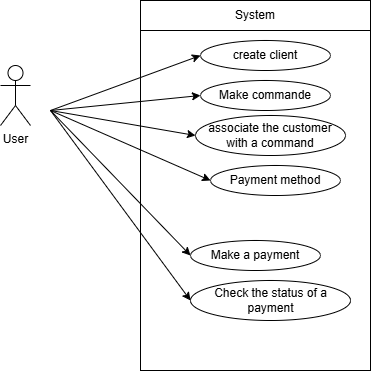

The diagram above was exported from draw.io. Its source (the exported page's mxGraphModel, read from the mxfile embedded in the PNG):
<mxGraphModel dx="1025" dy="459" grid="1" gridSize="10" guides="1" tooltips="1" connect="1" arrows="1" fold="1" page="1" pageScale="1" pageWidth="2500" pageHeight="1600" math="0" shadow="0">
  <root>
    <mxCell id="0" />
    <mxCell id="1" parent="0" />
    <mxCell id="yfPCpIb8jgL8XreR5ub9-4" parent="1" style="rounded=0;whiteSpace=wrap;html=1;" value="" vertex="1">
      <mxGeometry height="340" width="230" x="470" y="210" as="geometry" />
    </mxCell>
    <mxCell id="yfPCpIb8jgL8XreR5ub9-5" parent="1" style="rounded=0;whiteSpace=wrap;html=1;" value="" vertex="1">
      <mxGeometry height="30" width="230" x="470" y="180" as="geometry" />
    </mxCell>
    <mxCell id="yfPCpIb8jgL8XreR5ub9-6" parent="1" style="text;html=1;whiteSpace=wrap;strokeColor=none;fillColor=none;align=center;verticalAlign=middle;rounded=0;" value="System" vertex="1">
      <mxGeometry height="30" width="60" x="555" y="180" as="geometry" />
    </mxCell>
    <mxCell id="yfPCpIb8jgL8XreR5ub9-7" parent="1" style="ellipse;whiteSpace=wrap;html=1;" value="" vertex="1">
      <mxGeometry height="30" width="130" x="530" y="220" as="geometry" />
    </mxCell>
    <mxCell id="yfPCpIb8jgL8XreR5ub9-8" parent="1" style="text;html=1;whiteSpace=wrap;strokeColor=none;fillColor=none;align=center;verticalAlign=middle;rounded=0;" value="create client" vertex="1">
      <mxGeometry height="30" width="110" x="540" y="220" as="geometry" />
    </mxCell>
    <mxCell id="yfPCpIb8jgL8XreR5ub9-10" parent="1" style="ellipse;whiteSpace=wrap;html=1;" value="" vertex="1">
      <mxGeometry height="30" width="130" x="530" y="260" as="geometry" />
    </mxCell>
    <mxCell id="yfPCpIb8jgL8XreR5ub9-11" parent="1" style="ellipse;whiteSpace=wrap;html=1;" value="relation" vertex="1">
      <mxGeometry height="30" width="130" x="530" y="300" as="geometry" />
    </mxCell>
    <mxCell id="yfPCpIb8jgL8XreR5ub9-12" parent="1" style="ellipse;whiteSpace=wrap;html=1;" value="" vertex="1">
      <mxGeometry height="30" width="130" x="540" y="345" as="geometry" />
    </mxCell>
    <mxCell id="yfPCpIb8jgL8XreR5ub9-13" parent="1" style="text;html=1;whiteSpace=wrap;strokeColor=none;fillColor=none;align=center;verticalAlign=middle;rounded=0;" value="Make commande" vertex="1">
      <mxGeometry height="30" width="110" x="540" y="260" as="geometry" />
    </mxCell>
    <mxCell id="yfPCpIb8jgL8XreR5ub9-15" parent="1" style="shape=umlActor;verticalLabelPosition=bottom;verticalAlign=top;html=1;outlineConnect=0;" value="User" vertex="1">
      <mxGeometry height="60" width="30" x="330" y="245" as="geometry" />
    </mxCell>
    <mxCell id="yfPCpIb8jgL8XreR5ub9-16" edge="1" parent="1" style="endArrow=classic;html=1;rounded=0;entryX=0;entryY=0.5;entryDx=0;entryDy=0;" target="yfPCpIb8jgL8XreR5ub9-7" value="">
      <mxGeometry height="50" relative="1" width="50" as="geometry">
        <mxPoint x="380" y="290" as="sourcePoint" />
        <mxPoint x="529.9999999999999" y="205" as="targetPoint" />
      </mxGeometry>
    </mxCell>
    <mxCell id="yfPCpIb8jgL8XreR5ub9-17" edge="1" parent="1" style="endArrow=classic;html=1;rounded=0;entryX=0;entryY=0.5;entryDx=0;entryDy=0;" target="yfPCpIb8jgL8XreR5ub9-10" value="">
      <mxGeometry height="50" relative="1" width="50" as="geometry">
        <mxPoint x="380" y="290" as="sourcePoint" />
        <mxPoint x="529.9999999999999" y="245" as="targetPoint" />
      </mxGeometry>
    </mxCell>
    <mxCell id="yfPCpIb8jgL8XreR5ub9-18" edge="1" parent="1" style="endArrow=classic;html=1;rounded=0;entryX=0;entryY=0.5;entryDx=0;entryDy=0;" target="yfPCpIb8jgL8XreR5ub9-22" value="">
      <mxGeometry height="50" relative="1" width="50" as="geometry">
        <mxPoint x="380" y="290" as="sourcePoint" />
        <mxPoint x="529.9999999999999" y="285.00000000000006" as="targetPoint" />
      </mxGeometry>
    </mxCell>
    <mxCell id="yfPCpIb8jgL8XreR5ub9-21" parent="1" style="text;html=1;whiteSpace=wrap;strokeColor=none;fillColor=none;align=center;verticalAlign=middle;rounded=0;" value="Payment method" vertex="1">
      <mxGeometry height="30" width="110" x="550" y="345" as="geometry" />
    </mxCell>
    <mxCell id="yfPCpIb8jgL8XreR5ub9-22" parent="1" style="ellipse;whiteSpace=wrap;html=1;" value="&lt;span style=&quot;color: rgba(0, 0, 0, 0); font-family: monospace; font-size: 0px; text-align: start; text-wrap-mode: nowrap;&quot;&gt;%3CmxGraphModel%3E%3Croot%3E%3CmxCell%20id%3D%220%22%2F%3E%3CmxCell%20id%3D%221%22%20parent%3D%220%22%2F%3E%3CmxCell%20id%3D%222%22%20parent%3D%221%22%20style%3D%22ellipse%3BwhiteSpace%3Dwrap%3Bhtml%3D1%3B%22%20value%3D%22relation%22%20vertex%3D%221%22%3E%3CmxGeometry%20height%3D%2230%22%20width%3D%22130%22%20x%3D%22530%22%20y%3D%22300%22%20as%3D%22geometry%22%2F%3E%3C%2FmxCell%3E%3C%2Froot%3E%3C%2FmxGraphModel%3E&lt;/span&gt;&lt;span style=&quot;color: rgba(0, 0, 0, 0); font-family: monospace; font-size: 0px; text-align: start; text-wrap-mode: nowrap;&quot;&gt;%3CmxGraphModel%3E%3Croot%3E%3CmxCell%20id%3D%220%22%2F%3E%3CmxCell%20id%3D%221%22%20parent%3D%220%22%2F%3E%3CmxCell%20id%3D%222%22%20parent%3D%221%22%20style%3D%22ellipse%3BwhiteSpace%3Dwrap%3Bhtml%3D1%3B%22%20value%3D%22relation%22%20vertex%3D%221%22%3E%3CmxGeometry%20height%3D%2230%22%20width%3D%22130%22%20x%3D%22530%22%20y%3D%22300%22%20as%3D%22geometry%22%2F%3E%3C%2FmxCell%3E%3C%2Froot%3E%3C%2FmxGraphModel%3E&lt;/span&gt;" vertex="1">
      <mxGeometry height="40" width="150" x="525" y="295" as="geometry" />
    </mxCell>
    <mxCell id="yfPCpIb8jgL8XreR5ub9-23" parent="1" style="text;html=1;whiteSpace=wrap;strokeColor=none;fillColor=none;align=center;verticalAlign=middle;rounded=0;" value="&lt;span style=&quot;color: rgba(0, 0, 0, 0); font-family: monospace; font-size: 0px; text-align: start; text-wrap-mode: nowrap;&quot;&gt;%3CmxGraphModel%3E%3Croot%3E%3CmxCell%20id%3D%220%22%2F%3E%3CmxCell%20id%3D%221%22%20parent%3D%220%22%2F%3E%3CmxCell%20id%3D%222%22%20parent%3D%221%22%20style%3D%22ellipse%3BwhiteSpace%3Dwrap%3Bhtml%3D1%3B%22%20value%3D%22relation%22%20vertex%3D%221%22%3E%3CmxGeometry%20height%3D%2230%22%20width%3D%22130%22%20x%3D%22530%22%20y%3D%22300%22%20as%3D%22geometry%22%2F%3E%3C%2FmxCell%3E%3C%2Froot%3E%3C%2FmxGraphModel%3E&lt;/span&gt;&lt;span style=&quot;color: rgba(0, 0, 0, 0); font-family: monospace; font-size: 0px; text-align: start; text-wrap-mode: nowrap;&quot;&gt;%3CmxGraphModel%3E%3Croot%3E%3CmxCell%20id%3D%220%22%2F%3E%3CmxCell%20id%3D%221%22%20parent%3D%220%22%2F%3E%3CmxCell%20id%3D%222%22%20parent%3D%221%22%20style%3D%22ellipse%3BwhiteSpace%3Dwrap%3Bhtml%3D1%3B%22%20value%3D%22relation%22%20vertex%3D%221%22%3E%3CmxGeometry%20height%3D%2230%22%20width%3D%22130%22%20x%3D%22530%22%20y%3D%22300%22%20as%3D%22geometry%22%2F%3E%3C%2FmxCell%3E%3C%2Froot%3E%3C%2FmxGraphModel%3E&lt;/span&gt;" vertex="1">
      <mxGeometry height="30" width="60" x="540" y="240" as="geometry" />
    </mxCell>
    <mxCell id="yfPCpIb8jgL8XreR5ub9-24" parent="1" style="text;html=1;whiteSpace=wrap;strokeColor=none;fillColor=none;align=center;verticalAlign=middle;rounded=0;" value="associate the customer with a command" vertex="1">
      <mxGeometry height="10" width="130" x="535" y="310" as="geometry" />
    </mxCell>
    <mxCell id="yfPCpIb8jgL8XreR5ub9-28" edge="1" parent="1" style="endArrow=classic;html=1;rounded=0;entryX=0;entryY=0.5;entryDx=0;entryDy=0;" target="yfPCpIb8jgL8XreR5ub9-12" value="">
      <mxGeometry height="50" relative="1" width="50" as="geometry">
        <Array as="points">
          <mxPoint x="380" y="290" />
        </Array>
        <mxPoint x="380" y="290" as="sourcePoint" />
        <mxPoint x="530" y="330" as="targetPoint" />
      </mxGeometry>
    </mxCell>
    <mxCell id="yfPCpIb8jgL8XreR5ub9-30" parent="1" style="ellipse;whiteSpace=wrap;html=1;" value="" vertex="1">
      <mxGeometry height="30" width="130" x="520" y="420" as="geometry" />
    </mxCell>
    <mxCell id="yfPCpIb8jgL8XreR5ub9-29" parent="1" style="text;html=1;whiteSpace=wrap;strokeColor=none;fillColor=none;align=center;verticalAlign=middle;rounded=0;" value="Make a payment" vertex="1">
      <mxGeometry height="30" width="110" x="530" y="420" as="geometry" />
    </mxCell>
    <mxCell id="yfPCpIb8jgL8XreR5ub9-31" parent="1" style="ellipse;whiteSpace=wrap;html=1;" value="" vertex="1">
      <mxGeometry height="40" width="160" x="520" y="460" as="geometry" />
    </mxCell>
    <mxCell id="yfPCpIb8jgL8XreR5ub9-32" parent="1" style="text;html=1;whiteSpace=wrap;strokeColor=none;fillColor=none;align=center;verticalAlign=middle;rounded=0;" value="Check the status of a payment" vertex="1">
      <mxGeometry height="30" width="145" x="527.5" y="465" as="geometry" />
    </mxCell>
    <mxCell id="yfPCpIb8jgL8XreR5ub9-33" edge="1" parent="1" style="endArrow=classic;html=1;rounded=0;entryX=0;entryY=0.5;entryDx=0;entryDy=0;" target="yfPCpIb8jgL8XreR5ub9-30" value="">
      <mxGeometry height="50" relative="1" width="50" as="geometry">
        <Array as="points">
          <mxPoint x="380" y="290" />
        </Array>
        <mxPoint x="380" y="290" as="sourcePoint" />
        <mxPoint x="510" y="430" as="targetPoint" />
      </mxGeometry>
    </mxCell>
    <mxCell id="yfPCpIb8jgL8XreR5ub9-34" edge="1" parent="1" style="endArrow=classic;html=1;rounded=0;entryX=0;entryY=0.5;entryDx=0;entryDy=0;" value="">
      <mxGeometry height="50" relative="1" width="50" as="geometry">
        <Array as="points">
          <mxPoint x="380" y="290" />
        </Array>
        <mxPoint x="380" y="290" as="sourcePoint" />
        <mxPoint x="520" y="480" as="targetPoint" />
      </mxGeometry>
    </mxCell>
  </root>
</mxGraphModel>